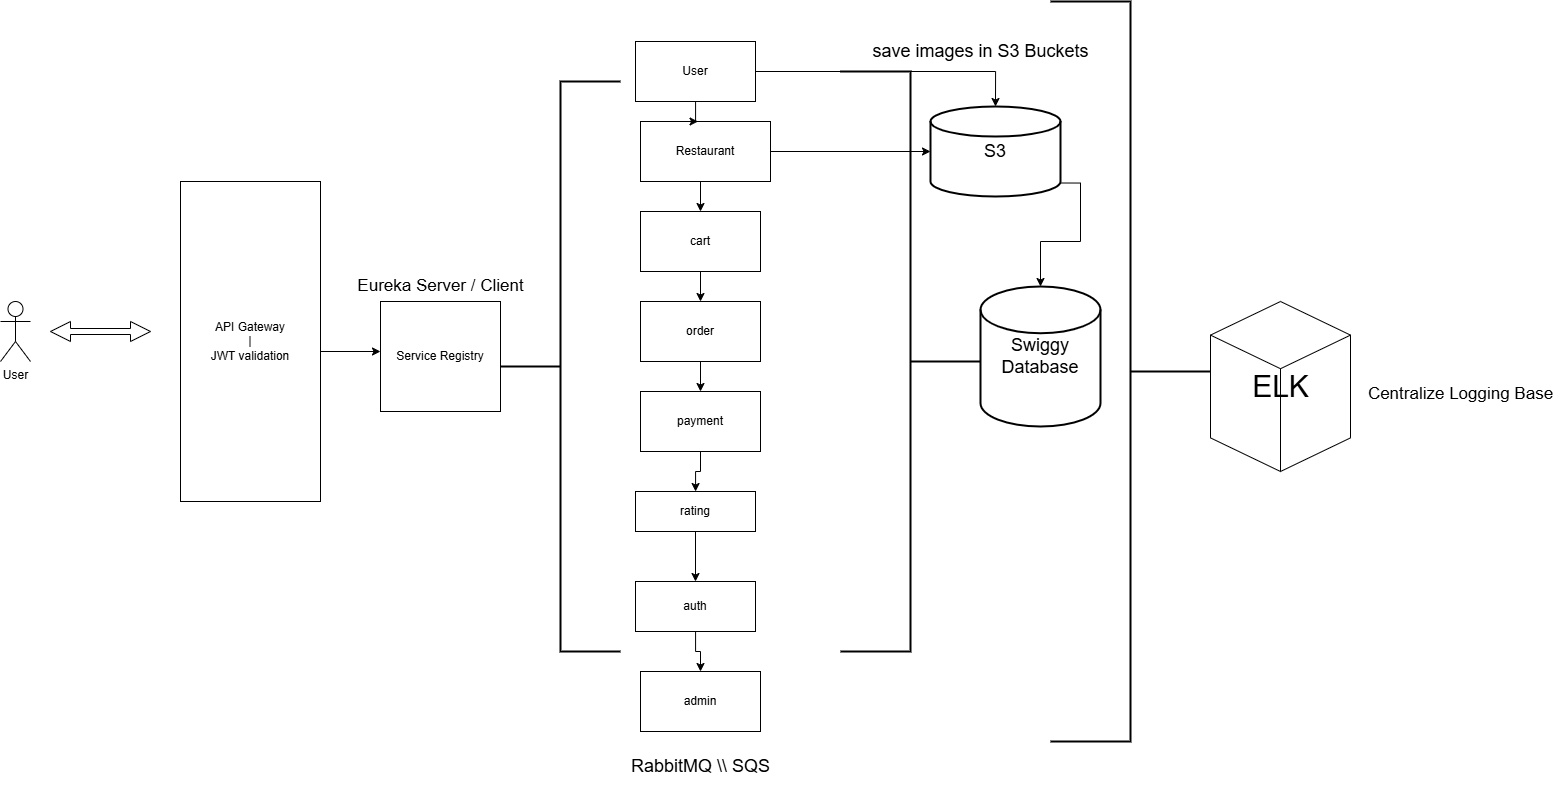

The diagram above was exported from draw.io. Its source (the exported page's mxGraphModel, read from the mxfile embedded in the PNG):
<mxGraphModel dx="2896" dy="974" grid="1" gridSize="10" guides="1" tooltips="1" connect="1" arrows="1" fold="1" page="1" pageScale="1" pageWidth="850" pageHeight="1100" math="0" shadow="0">
  <root>
    <mxCell id="0" />
    <mxCell id="1" parent="0" />
    <mxCell id="paXrTRfgBg5U49p4OmqY-2" value="API Gateway&lt;div&gt;|&lt;br&gt;&lt;div&gt;JWT validation&lt;/div&gt;&lt;/div&gt;" style="rounded=0;whiteSpace=wrap;html=1;" vertex="1" parent="1">
      <mxGeometry x="20" y="270" width="140" height="320" as="geometry" />
    </mxCell>
    <mxCell id="paXrTRfgBg5U49p4OmqY-7" value="" style="endArrow=classic;html=1;rounded=0;" edge="1" parent="1">
      <mxGeometry width="50" height="50" relative="1" as="geometry">
        <mxPoint x="160" y="440" as="sourcePoint" />
        <mxPoint x="220" y="440" as="targetPoint" />
      </mxGeometry>
    </mxCell>
    <mxCell id="paXrTRfgBg5U49p4OmqY-8" value="Service Registry" style="rounded=0;whiteSpace=wrap;html=1;" vertex="1" parent="1">
      <mxGeometry x="220" y="390" width="120" height="110" as="geometry" />
    </mxCell>
    <mxCell id="paXrTRfgBg5U49p4OmqY-60" style="edgeStyle=orthogonalEdgeStyle;rounded=0;orthogonalLoop=1;jettySize=auto;html=1;exitX=0.5;exitY=1;exitDx=0;exitDy=0;entryX=0.5;entryY=0;entryDx=0;entryDy=0;" edge="1" parent="1" source="paXrTRfgBg5U49p4OmqY-9" target="paXrTRfgBg5U49p4OmqY-10">
      <mxGeometry relative="1" as="geometry" />
    </mxCell>
    <mxCell id="paXrTRfgBg5U49p4OmqY-9" value="order" style="rounded=0;whiteSpace=wrap;html=1;" vertex="1" parent="1">
      <mxGeometry x="480" y="390" width="120" height="60" as="geometry" />
    </mxCell>
    <mxCell id="paXrTRfgBg5U49p4OmqY-61" value="" style="edgeStyle=orthogonalEdgeStyle;rounded=0;orthogonalLoop=1;jettySize=auto;html=1;" edge="1" parent="1" source="paXrTRfgBg5U49p4OmqY-10" target="paXrTRfgBg5U49p4OmqY-11">
      <mxGeometry relative="1" as="geometry" />
    </mxCell>
    <mxCell id="paXrTRfgBg5U49p4OmqY-10" value="payment" style="rounded=0;whiteSpace=wrap;html=1;" vertex="1" parent="1">
      <mxGeometry x="480" y="480" width="120" height="60" as="geometry" />
    </mxCell>
    <mxCell id="paXrTRfgBg5U49p4OmqY-62" value="" style="edgeStyle=orthogonalEdgeStyle;rounded=0;orthogonalLoop=1;jettySize=auto;html=1;" edge="1" parent="1" source="paXrTRfgBg5U49p4OmqY-11" target="paXrTRfgBg5U49p4OmqY-12">
      <mxGeometry relative="1" as="geometry" />
    </mxCell>
    <mxCell id="paXrTRfgBg5U49p4OmqY-11" value="rating" style="rounded=0;whiteSpace=wrap;html=1;" vertex="1" parent="1">
      <mxGeometry x="475" y="580" width="120" height="40" as="geometry" />
    </mxCell>
    <mxCell id="paXrTRfgBg5U49p4OmqY-66" value="" style="edgeStyle=orthogonalEdgeStyle;rounded=0;orthogonalLoop=1;jettySize=auto;html=1;" edge="1" parent="1" source="paXrTRfgBg5U49p4OmqY-12" target="paXrTRfgBg5U49p4OmqY-13">
      <mxGeometry relative="1" as="geometry" />
    </mxCell>
    <mxCell id="paXrTRfgBg5U49p4OmqY-12" value="auth" style="rounded=0;whiteSpace=wrap;html=1;" vertex="1" parent="1">
      <mxGeometry x="475" y="670" width="120" height="50" as="geometry" />
    </mxCell>
    <mxCell id="paXrTRfgBg5U49p4OmqY-13" value="admin" style="rounded=0;whiteSpace=wrap;html=1;" vertex="1" parent="1">
      <mxGeometry x="480" y="760" width="120" height="60" as="geometry" />
    </mxCell>
    <mxCell id="paXrTRfgBg5U49p4OmqY-59" style="edgeStyle=orthogonalEdgeStyle;rounded=0;orthogonalLoop=1;jettySize=auto;html=1;exitX=0.5;exitY=1;exitDx=0;exitDy=0;entryX=0.5;entryY=0;entryDx=0;entryDy=0;" edge="1" parent="1" source="paXrTRfgBg5U49p4OmqY-17" target="paXrTRfgBg5U49p4OmqY-9">
      <mxGeometry relative="1" as="geometry" />
    </mxCell>
    <mxCell id="paXrTRfgBg5U49p4OmqY-17" value="cart" style="rounded=0;whiteSpace=wrap;html=1;" vertex="1" parent="1">
      <mxGeometry x="480" y="300" width="120" height="60" as="geometry" />
    </mxCell>
    <mxCell id="paXrTRfgBg5U49p4OmqY-39" style="edgeStyle=orthogonalEdgeStyle;rounded=0;orthogonalLoop=1;jettySize=auto;html=1;entryX=0.5;entryY=0;entryDx=0;entryDy=0;entryPerimeter=0;" edge="1" parent="1" source="paXrTRfgBg5U49p4OmqY-18" target="paXrTRfgBg5U49p4OmqY-36">
      <mxGeometry relative="1" as="geometry">
        <mxPoint x="670" y="200" as="targetPoint" />
      </mxGeometry>
    </mxCell>
    <mxCell id="paXrTRfgBg5U49p4OmqY-18" value="User" style="rounded=0;whiteSpace=wrap;html=1;" vertex="1" parent="1">
      <mxGeometry x="475" y="130" width="120" height="60" as="geometry" />
    </mxCell>
    <mxCell id="paXrTRfgBg5U49p4OmqY-40" style="edgeStyle=orthogonalEdgeStyle;rounded=0;orthogonalLoop=1;jettySize=auto;html=1;entryX=0;entryY=0.5;entryDx=0;entryDy=0;entryPerimeter=0;" edge="1" parent="1" source="paXrTRfgBg5U49p4OmqY-19" target="paXrTRfgBg5U49p4OmqY-36">
      <mxGeometry relative="1" as="geometry">
        <mxPoint x="750" y="230" as="targetPoint" />
      </mxGeometry>
    </mxCell>
    <mxCell id="paXrTRfgBg5U49p4OmqY-57" style="edgeStyle=orthogonalEdgeStyle;rounded=0;orthogonalLoop=1;jettySize=auto;html=1;exitX=0.5;exitY=1;exitDx=0;exitDy=0;entryX=0.5;entryY=0;entryDx=0;entryDy=0;" edge="1" parent="1" source="paXrTRfgBg5U49p4OmqY-19" target="paXrTRfgBg5U49p4OmqY-17">
      <mxGeometry relative="1" as="geometry" />
    </mxCell>
    <mxCell id="paXrTRfgBg5U49p4OmqY-19" value="Restaurant" style="rounded=0;whiteSpace=wrap;html=1;" vertex="1" parent="1">
      <mxGeometry x="480" y="210" width="130" height="60" as="geometry" />
    </mxCell>
    <mxCell id="paXrTRfgBg5U49p4OmqY-32" value="" style="strokeWidth=2;html=1;shape=mxgraph.flowchart.annotation_2;align=left;labelPosition=right;pointerEvents=1;" vertex="1" parent="1">
      <mxGeometry x="340" y="170" width="120" height="570" as="geometry" />
    </mxCell>
    <mxCell id="paXrTRfgBg5U49p4OmqY-34" value="&lt;font style=&quot;font-size: 18px;&quot;&gt;Swiggy Database&lt;/font&gt;" style="strokeWidth=2;html=1;shape=mxgraph.flowchart.database;whiteSpace=wrap;" vertex="1" parent="1">
      <mxGeometry x="820" y="375" width="120" height="140" as="geometry" />
    </mxCell>
    <mxCell id="paXrTRfgBg5U49p4OmqY-36" value="&lt;font style=&quot;font-size: 18px;&quot;&gt;S3&lt;/font&gt;" style="strokeWidth=2;html=1;shape=mxgraph.flowchart.database;whiteSpace=wrap;" vertex="1" parent="1">
      <mxGeometry x="770" y="195" width="130" height="90" as="geometry" />
    </mxCell>
    <mxCell id="paXrTRfgBg5U49p4OmqY-46" style="edgeStyle=orthogonalEdgeStyle;rounded=0;orthogonalLoop=1;jettySize=auto;html=1;exitX=1;exitY=0.85;exitDx=0;exitDy=0;exitPerimeter=0;entryX=0.5;entryY=0;entryDx=0;entryDy=0;entryPerimeter=0;" edge="1" parent="1" source="paXrTRfgBg5U49p4OmqY-36" target="paXrTRfgBg5U49p4OmqY-34">
      <mxGeometry relative="1" as="geometry" />
    </mxCell>
    <mxCell id="paXrTRfgBg5U49p4OmqY-47" value="" style="strokeWidth=2;html=1;shape=mxgraph.flowchart.annotation_2;align=left;labelPosition=right;pointerEvents=1;shadow=0;direction=west;" vertex="1" parent="1">
      <mxGeometry x="680" y="160" width="140" height="580" as="geometry" />
    </mxCell>
    <mxCell id="paXrTRfgBg5U49p4OmqY-51" value="" style="strokeWidth=2;html=1;shape=mxgraph.flowchart.annotation_2;align=left;labelPosition=right;pointerEvents=1;shadow=0;direction=west;" vertex="1" parent="1">
      <mxGeometry x="890" y="90" width="160" height="740" as="geometry" />
    </mxCell>
    <mxCell id="paXrTRfgBg5U49p4OmqY-54" value="&lt;font style=&quot;font-size: 30px; color: light-dark(rgb(0, 0, 0), rgb(102, 102, 255));&quot;&gt;ELK&lt;/font&gt;" style="html=1;shape=mxgraph.basic.isocube;isoAngle=15;" vertex="1" parent="1">
      <mxGeometry x="1050" y="390" width="140" height="170" as="geometry" />
    </mxCell>
    <mxCell id="paXrTRfgBg5U49p4OmqY-65" style="edgeStyle=orthogonalEdgeStyle;rounded=0;orthogonalLoop=1;jettySize=auto;html=1;entryX=0.443;entryY=-0.024;entryDx=0;entryDy=0;entryPerimeter=0;" edge="1" parent="1" source="paXrTRfgBg5U49p4OmqY-18" target="paXrTRfgBg5U49p4OmqY-19">
      <mxGeometry relative="1" as="geometry" />
    </mxCell>
    <mxCell id="paXrTRfgBg5U49p4OmqY-67" value="&lt;font style=&quot;font-size: 17px;&quot;&gt;Centralize Logging Base&lt;/font&gt;" style="text;html=1;align=center;verticalAlign=middle;resizable=0;points=[];autosize=1;strokeColor=none;fillColor=none;" vertex="1" parent="1">
      <mxGeometry x="1195" y="468" width="210" height="30" as="geometry" />
    </mxCell>
    <mxCell id="paXrTRfgBg5U49p4OmqY-68" value="&lt;font style=&quot;font-size: 18px;&quot;&gt;RabbitMQ \\ SQS&lt;/font&gt;" style="text;html=1;align=center;verticalAlign=middle;resizable=0;points=[];autosize=1;strokeColor=none;fillColor=none;" vertex="1" parent="1">
      <mxGeometry x="460" y="835" width="160" height="40" as="geometry" />
    </mxCell>
    <mxCell id="paXrTRfgBg5U49p4OmqY-69" value="&lt;font style=&quot;font-size: 18px;&quot;&gt;save images in S3 Buckets&lt;/font&gt;" style="text;html=1;align=center;verticalAlign=middle;resizable=0;points=[];autosize=1;strokeColor=none;fillColor=none;" vertex="1" parent="1">
      <mxGeometry x="700" y="120" width="240" height="40" as="geometry" />
    </mxCell>
    <mxCell id="paXrTRfgBg5U49p4OmqY-70" value="&lt;font style=&quot;font-size: 17px;&quot;&gt;Eureka Server / Client&lt;/font&gt;" style="text;html=1;align=center;verticalAlign=middle;resizable=0;points=[];autosize=1;strokeColor=none;fillColor=none;" vertex="1" parent="1">
      <mxGeometry x="185" y="360" width="190" height="30" as="geometry" />
    </mxCell>
    <mxCell id="paXrTRfgBg5U49p4OmqY-71" value="User" style="shape=umlActor;verticalLabelPosition=bottom;verticalAlign=top;html=1;outlineConnect=0;" vertex="1" parent="1">
      <mxGeometry x="-160" y="390" width="30" height="60" as="geometry" />
    </mxCell>
    <mxCell id="paXrTRfgBg5U49p4OmqY-74" value="" style="shape=doubleArrow;whiteSpace=wrap;html=1;" vertex="1" parent="1">
      <mxGeometry x="-110" y="410" width="100" height="20" as="geometry" />
    </mxCell>
  </root>
</mxGraphModel>